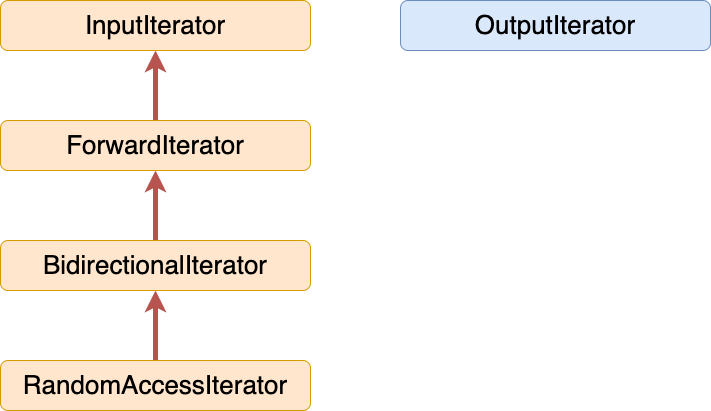

The diagram above was exported from draw.io. Its source (the exported page's mxGraphModel, read from the mxfile embedded in the PNG):
<mxGraphModel dx="2060" dy="1116" grid="1" gridSize="10" guides="1" tooltips="1" connect="1" arrows="1" fold="1" page="0" pageScale="1" pageWidth="827" pageHeight="1169" math="0" shadow="0">
  <root>
    <mxCell id="0" />
    <mxCell id="1" parent="0" />
    <mxCell id="F9FXpZsUM7Pmhh1PPQIL-7" style="edgeStyle=orthogonalEdgeStyle;rounded=0;orthogonalLoop=1;jettySize=auto;html=1;fillColor=#f8cecc;strokeColor=#b85450;strokeWidth=5;" edge="1" parent="1" source="F9FXpZsUM7Pmhh1PPQIL-2" target="F9FXpZsUM7Pmhh1PPQIL-3">
      <mxGeometry relative="1" as="geometry" />
    </mxCell>
    <mxCell id="F9FXpZsUM7Pmhh1PPQIL-2" value="&lt;font style=&quot;font-size: 26px;&quot;&gt;RandomAccessIterator&lt;/font&gt;" style="rounded=1;whiteSpace=wrap;html=1;fillColor=#ffe6cc;strokeColor=#d79b00;" vertex="1" parent="1">
      <mxGeometry x="20" y="480" width="310" height="50" as="geometry" />
    </mxCell>
    <mxCell id="F9FXpZsUM7Pmhh1PPQIL-8" style="edgeStyle=orthogonalEdgeStyle;rounded=0;orthogonalLoop=1;jettySize=auto;html=1;entryX=0.5;entryY=1;entryDx=0;entryDy=0;fillColor=#f8cecc;strokeColor=#b85450;strokeWidth=5;" edge="1" parent="1" source="F9FXpZsUM7Pmhh1PPQIL-3" target="F9FXpZsUM7Pmhh1PPQIL-4">
      <mxGeometry relative="1" as="geometry" />
    </mxCell>
    <mxCell id="F9FXpZsUM7Pmhh1PPQIL-3" value="&lt;font style=&quot;font-size: 26px;&quot;&gt;BidirectionalIterator&lt;/font&gt;" style="rounded=1;whiteSpace=wrap;html=1;fillColor=#ffe6cc;strokeColor=#d79b00;" vertex="1" parent="1">
      <mxGeometry x="20" y="360" width="310" height="50" as="geometry" />
    </mxCell>
    <mxCell id="F9FXpZsUM7Pmhh1PPQIL-9" style="edgeStyle=orthogonalEdgeStyle;rounded=0;orthogonalLoop=1;jettySize=auto;html=1;fillColor=#f8cecc;strokeColor=#b85450;strokeWidth=5;" edge="1" parent="1" source="F9FXpZsUM7Pmhh1PPQIL-4" target="F9FXpZsUM7Pmhh1PPQIL-5">
      <mxGeometry relative="1" as="geometry" />
    </mxCell>
    <mxCell id="F9FXpZsUM7Pmhh1PPQIL-4" value="&lt;span style=&quot;font-size: 26px;&quot;&gt;ForwardIterator&lt;/span&gt;" style="rounded=1;whiteSpace=wrap;html=1;fillColor=#ffe6cc;strokeColor=#d79b00;" vertex="1" parent="1">
      <mxGeometry x="20" y="240" width="310" height="50" as="geometry" />
    </mxCell>
    <mxCell id="F9FXpZsUM7Pmhh1PPQIL-5" value="&lt;span style=&quot;font-size: 26px;&quot;&gt;InputIterator&lt;/span&gt;" style="rounded=1;whiteSpace=wrap;html=1;fillColor=#ffe6cc;strokeColor=#d79b00;" vertex="1" parent="1">
      <mxGeometry x="20" y="120" width="310" height="50" as="geometry" />
    </mxCell>
    <mxCell id="F9FXpZsUM7Pmhh1PPQIL-10" value="&lt;span style=&quot;font-size: 26px;&quot;&gt;OutputIterator&lt;/span&gt;" style="rounded=1;whiteSpace=wrap;html=1;fillColor=#dae8fc;strokeColor=#6c8ebf;" vertex="1" parent="1">
      <mxGeometry x="420" y="120" width="310" height="50" as="geometry" />
    </mxCell>
  </root>
</mxGraphModel>